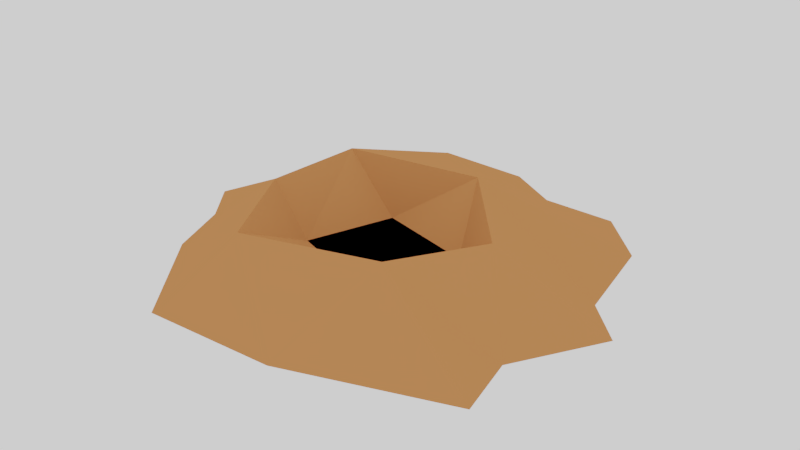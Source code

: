 # Source: RabbitHole_LOD.blend  (saved by Blender 2.79.0; exported with 4.5.12 LTS)
import bpy
from mathutils import Matrix  # noqa: F401  (used for matrix-valued properties, if any)

bpy.ops.wm.read_factory_settings(use_empty=True)
scene = bpy.context.scene
scene.name = 'Scene'

# ---- collections
col_collection_1 = bpy.data.collections.new('Collection 1'); scene.collection.children.link(col_collection_1)

# ---- materials (node trees are filled in below, after node groups)
mat_grass1 = bpy.data.materials.new('Grass1')
mat_grass1.alpha_threshold = 0.0
mat_grass1.roughness = 0.5
mat_hole = bpy.data.materials.new('Hole')
mat_hole.alpha_threshold = 0.0
mat_hole.roughness = 0.5

# ---- material node trees
mat_grass1.use_nodes = True; mat_grass1.node_tree.nodes.clear()
_N = mat_grass1.node_tree.nodes; _L = mat_grass1.node_tree.links
n0 = _N.new('ShaderNodeOutputMaterial'); n0.name = 'Material Output'; n0.location = (300, 300)
n1 = _N.new('ShaderNodeBsdfDiffuse'); n1.name = 'Diffuse BSDF'; n1.location = (10, 300)
n1.inputs[0].default_value = (0.5382, 0.2066, 0.07428, 1.0)
_L.new(n1.outputs[0], n0.inputs[0])
n0.is_active_output = True
mat_hole.use_nodes = True; mat_hole.node_tree.nodes.clear()
_N = mat_hole.node_tree.nodes; _L = mat_hole.node_tree.links
n0 = _N.new('ShaderNodeOutputMaterial'); n0.name = 'Material Output'; n0.location = (300, 300)
n1 = _N.new('ShaderNodeBsdfDiffuse'); n1.name = 'Diffuse BSDF'; n1.location = (10, 300)
n1.inputs[0].default_value = (0.0, 0.0, 0.0, 1.0)
_L.new(n1.outputs[0], n0.inputs[0])
n0.is_active_output = True

# ---- world
world_world = bpy.data.worlds.new('World'); scene.world = world_world
world_world.use_nodes = True; world_world.node_tree.nodes.clear()
_N = world_world.node_tree.nodes; _L = world_world.node_tree.links
n0 = _N.new('ShaderNodeOutputWorld'); n0.name = 'World Output'; n0.location = (300, 300)
n1 = _N.new('ShaderNodeBackground'); n1.name = 'Background'; n1.location = (10, 300)
n1.inputs[0].default_value = (1.0, 1.0, 1.0, 1.0)
_L.new(n1.outputs[0], n0.inputs[0])
n0.is_active_output = True
world_world.color = (0.05088, 0.05088, 0.05088)
world_world.use_sun_shadow = False
world_world.sun_shadow_jitter_overblur = 0.0
world_world.cycles.sampling_method = 'MANUAL'

# ---- meshes
me_cube = bpy.data.meshes.new('Cube')
me_cube.from_pydata([(-0.2252, -0.513, 0.002678), (-0.296, -0.03754, 0.1512), (-0.4294, -0.2492, 0.002678), (-0.002445, 0.6455, 0.002678), (-0.2504, 0.3747, 0.002678), (0.1654, 0.5527, 0.002678), (0.09581, 0.3011, 0.1502), (-0.4338, 0.3807, 0.002678), (0.5523, -0.3422, 0.002678), (-0.2568, 0.2112, 0.1642), (-0.135, -0.3176, 0.1611), (-0.106, 0.4386, 0.1173), (0.5132, -0.1723, 0.002678), (-0.5813, 0.03363, 0.002678), (-0.4943, -0.07956, 0.002678), (0.1314, -0.4926, 0.002678), (0.1822, 0.1119, 0.02276), (-0.1714, -0.05659, 0.02203), (0.5368, 0.1649, 0.002678), (-0.0877, 0.1783, 0.02264), (0.1035, -0.1422, 0.01385), (0.2166, -0.2166, 0.1663), (0.3283, 0.03984, 0.1449), (0.3461, 0.5652, 0.002678), (0.6449, 0.0597, 0.002678), (0.4844, 0.4305, 0.002678)], [], [(2, 10, 1), (9, 4, 7), (5, 11, 6), (12, 21, 8), (6, 9, 19), (6, 19, 16), (9, 1, 17), (10, 20, 17), (14, 1, 13), (1, 14, 2), (1, 9, 7), (3, 4, 11), (11, 4, 9), (3, 11, 5), (23, 5, 6), (12, 24, 22), (18, 6, 22), (6, 16, 22), (11, 9, 6), (10, 17, 1), (0, 10, 2), (1, 7, 13), (23, 6, 25), (12, 22, 21), (10, 0, 15), (21, 10, 15), (8, 21, 15), (17, 19, 9), (16, 20, 22), (21, 22, 20), (21, 20, 10), (16, 19, 20), (19, 17, 20), (25, 6, 18), (22, 24, 18)])
me_cube.polygons.foreach_set('material_index', [0, 0, 0, 0, 0, 0, 0, 0, 0, 0, 0, 0, 0, 0, 0, 0, 0, 0, 0, 0, 0, 0, 0, 0, 0, 0, 0, 0, 0, 0, 0, 1, 1, 0, 0])
me_cube.materials.append(mat_grass1)
me_cube.materials.append(mat_hole)
me_cube.use_remesh_preserve_volume = False
me_cube.use_remesh_preserve_attributes = False
me_cube.use_mirror_vertex_groups = False
me_cube.update()

# ---- objects
ob_cube_001 = bpy.data.objects.new('Cube.001', me_cube)

# ---- transforms, parenting, visibility, modifiers, constraints
ob_cube_001.location = (0.1, 0.0, 0.0)
ob_cube_001.lineart.crease_threshold = 0.0

# ---- collection membership
col_collection_1.objects.link(ob_cube_001)

# ---- scene / render settings (as saved in the file)
scene.frame_start = 1; scene.frame_end = 250; scene.frame_set(1)
scene.render.engine = 'CYCLES'
scene.render.image_settings.compression = 0
scene.render.dither_intensity = 0.0
scene.cycles.use_denoising = False
scene.cycles.samples = 128
scene.cycles.sampling_pattern = 'TABULATED_SOBOL'
scene.cycles.use_adaptive_sampling = False
scene.cycles.use_light_tree = False
scene.cycles.blur_glossy = 0.0
scene.cycles.sample_clamp_indirect = 0.0
scene.view_settings.view_transform = 'Filmic'
bpy.context.view_layer.update()

# ---- added for rendering (the .blend has no active camera): camera
cam_auto = bpy.data.cameras.new('AutoCamera')
cam_auto.lens = 50.0
cam_auto.sensor_width = 36.0
cam_auto.clip_end = 1000.0
ob_auto_camera = bpy.data.objects.new('AutoCamera', cam_auto)
scene.collection.objects.link(ob_auto_camera)
ob_auto_camera.location = (1.69986, -1.81545, 1.33894)
ob_auto_camera.rotation_euler = (1.09748, -7.21219e-08, 0.694738)
scene.camera = ob_auto_camera
bpy.context.view_layer.update()
